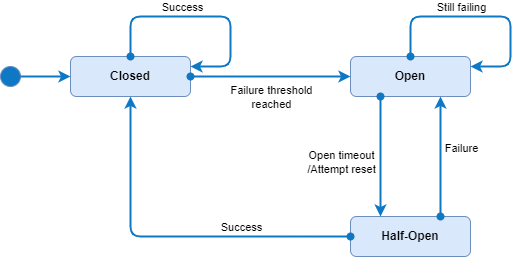

The diagram above was exported from draw.io. Its source (the exported page's mxGraphModel, read from the mxfile embedded in the PNG):
<mxGraphModel dx="1571" dy="1124" grid="1" gridSize="10" guides="1" tooltips="1" connect="1" arrows="1" fold="1" page="1" pageScale="1" pageWidth="1169" pageHeight="827" background="#ffffff" math="0" shadow="0">
  <root>
    <mxCell id="0" />
    <mxCell id="1" parent="0" />
    <mxCell id="2" value="Closed" style="rounded=1;whiteSpace=wrap;html=1;fillColor=#dae8fc;strokeColor=#6C8EBF;fontStyle=1" parent="1" vertex="1">
      <mxGeometry x="120" y="80" width="120" height="40" as="geometry" />
    </mxCell>
    <mxCell id="3" value="Open" style="rounded=1;whiteSpace=wrap;html=1;fillColor=#dae8fc;strokeColor=#6c8ebf;fontStyle=1" parent="1" vertex="1">
      <mxGeometry x="400" y="80" width="120" height="40" as="geometry" />
    </mxCell>
    <mxCell id="4" value="Half-Open" style="rounded=1;whiteSpace=wrap;html=1;fillColor=#dae8fc;strokeColor=#6c8ebf;fontStyle=1" parent="1" vertex="1">
      <mxGeometry x="400" y="240" width="120" height="40" as="geometry" />
    </mxCell>
    <mxCell id="6" style="edgeStyle=orthogonalEdgeStyle;html=1;strokeColor=#0E78C5;exitX=0.5;exitY=0;exitDx=0;exitDy=0;startArrow=oval;startFill=1;strokeWidth=2;" parent="1" source="2" edge="1">
      <mxGeometry relative="1" as="geometry">
        <mxPoint x="240" y="90" as="targetPoint" />
        <Array as="points">
          <mxPoint x="180" y="40" />
          <mxPoint x="280" y="40" />
          <mxPoint x="280" y="90" />
        </Array>
      </mxGeometry>
    </mxCell>
    <mxCell id="14" value="Success" style="edgeLabel;html=1;align=center;verticalAlign=middle;resizable=0;points=[];labelBackgroundColor=none;" parent="6" vertex="1" connectable="0">
      <mxGeometry x="-0.4122" y="2" relative="1" as="geometry">
        <mxPoint x="23" y="-8" as="offset" />
      </mxGeometry>
    </mxCell>
    <mxCell id="7" style="edgeStyle=orthogonalEdgeStyle;html=1;strokeColor=#0E78C5;exitX=0.5;exitY=0;exitDx=0;exitDy=0;entryX=1;entryY=0.25;entryDx=0;entryDy=0;startArrow=oval;startFill=1;strokeWidth=2;" parent="1" source="3" target="3" edge="1">
      <mxGeometry relative="1" as="geometry">
        <mxPoint x="470" y="60" as="sourcePoint" />
        <mxPoint x="530" y="70" as="targetPoint" />
        <Array as="points">
          <mxPoint x="460" y="40" />
          <mxPoint x="560" y="40" />
          <mxPoint x="560" y="90" />
        </Array>
      </mxGeometry>
    </mxCell>
    <mxCell id="16" value="Still failing" style="edgeLabel;html=1;align=center;verticalAlign=middle;resizable=0;points=[];labelBackgroundColor=none;" parent="7" vertex="1" connectable="0">
      <mxGeometry x="0.055" y="2" relative="1" as="geometry">
        <mxPoint x="-31" y="-8" as="offset" />
      </mxGeometry>
    </mxCell>
    <mxCell id="5" style="edgeStyle=none;html=1;entryX=0;entryY=0.5;entryDx=0;entryDy=0;fillColor=#dae8fc;strokeColor=#0E78C5;startArrow=oval;startFill=1;strokeWidth=2;" parent="1" source="2" target="3" edge="1">
      <mxGeometry relative="1" as="geometry" />
    </mxCell>
    <mxCell id="15" value="Failure threshold&lt;br&gt;reached" style="edgeLabel;html=1;align=center;verticalAlign=middle;resizable=0;points=[];labelBackgroundColor=none;" parent="5" vertex="1" connectable="0">
      <mxGeometry x="0.1095" y="-3" relative="1" as="geometry">
        <mxPoint x="-9" y="17" as="offset" />
      </mxGeometry>
    </mxCell>
    <mxCell id="8" value="" style="ellipse;whiteSpace=wrap;html=1;aspect=fixed;strokeColor=#6c8ebf;fillColor=#0E78C5;" parent="1" vertex="1">
      <mxGeometry x="50" y="90" width="20" height="20" as="geometry" />
    </mxCell>
    <mxCell id="9" style="edgeStyle=orthogonalEdgeStyle;html=1;entryX=0;entryY=0.5;entryDx=0;entryDy=0;strokeColor=#0E78C5;startArrow=none;startFill=0;strokeWidth=2;" parent="1" source="8" target="2" edge="1">
      <mxGeometry relative="1" as="geometry" />
    </mxCell>
    <mxCell id="12" style="edgeStyle=orthogonalEdgeStyle;html=1;entryX=0.75;entryY=1;entryDx=0;entryDy=0;strokeColor=#0E78C5;startArrow=oval;startFill=1;exitX=0.75;exitY=0;exitDx=0;exitDy=0;strokeWidth=2;" parent="1" source="4" target="3" edge="1">
      <mxGeometry relative="1" as="geometry" />
    </mxCell>
    <mxCell id="18" value="Failure" style="edgeLabel;html=1;align=center;verticalAlign=middle;resizable=0;points=[];labelBackgroundColor=none;" parent="12" vertex="1" connectable="0">
      <mxGeometry x="0.15" y="2" relative="1" as="geometry">
        <mxPoint x="22" as="offset" />
      </mxGeometry>
    </mxCell>
    <mxCell id="10" style="edgeStyle=orthogonalEdgeStyle;html=1;entryX=0.25;entryY=0;entryDx=0;entryDy=0;strokeColor=#0E78C5;startArrow=oval;startFill=1;exitX=0.25;exitY=1;exitDx=0;exitDy=0;strokeWidth=2;" parent="1" source="3" target="4" edge="1">
      <mxGeometry relative="1" as="geometry" />
    </mxCell>
    <mxCell id="19" value="Open timeout&lt;br&gt;/Attempt reset" style="edgeLabel;html=1;align=center;verticalAlign=middle;resizable=0;points=[];labelBackgroundColor=none;" parent="10" vertex="1" connectable="0">
      <mxGeometry x="0.0881" y="-4" relative="1" as="geometry">
        <mxPoint x="-36" as="offset" />
      </mxGeometry>
    </mxCell>
    <mxCell id="13" style="edgeStyle=orthogonalEdgeStyle;html=1;entryX=0.5;entryY=1;entryDx=0;entryDy=0;strokeColor=#0E78C5;startArrow=oval;startFill=1;strokeWidth=2;" parent="1" source="4" target="2" edge="1">
      <mxGeometry relative="1" as="geometry" />
    </mxCell>
    <mxCell id="17" value="Success" style="edgeLabel;html=1;align=center;verticalAlign=middle;resizable=0;points=[];labelBackgroundColor=none;" parent="13" vertex="1" connectable="0">
      <mxGeometry x="0.5421" y="2" relative="1" as="geometry">
        <mxPoint x="112" y="48" as="offset" />
      </mxGeometry>
    </mxCell>
  </root>
</mxGraphModel>